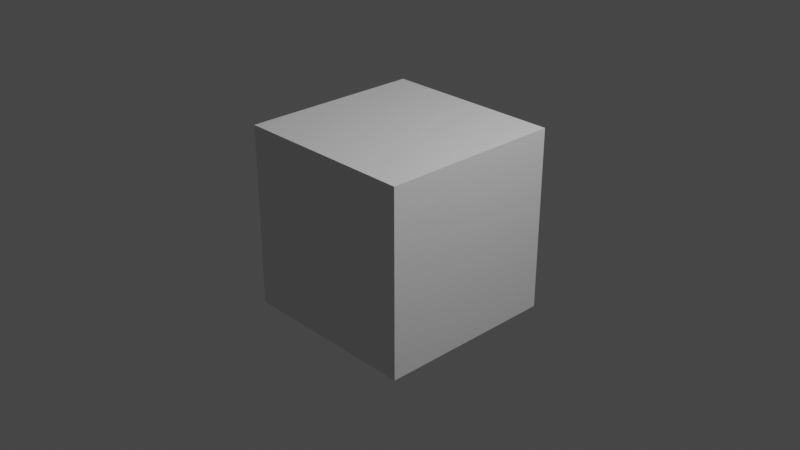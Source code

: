 # Source: Arduino2Blend.blend  (saved by Blender 3.3.6; exported with 4.5.12 LTS)
import bpy
from mathutils import Matrix  # noqa: F401  (used for matrix-valued properties, if any)

bpy.ops.wm.read_factory_settings(use_empty=True)
scene = bpy.context.scene
scene.name = 'Scene'

# ---- collections
col_collection = bpy.data.collections.new('Collection'); scene.collection.children.link(col_collection)

# ---- materials (node trees are filled in below, after node groups)
mat_material = bpy.data.materials.new('Material')
mat_material.alpha_threshold = 0.0
mat_material.use_transparent_shadow = False
mat_material.roughness = 0.5
mat_material.line_color = (0.0, 0.0, 0.0, 1.0)

# ---- material node trees
mat_material.use_nodes = True; mat_material.node_tree.nodes.clear()
_N = mat_material.node_tree.nodes; _L = mat_material.node_tree.links
n0 = _N.new('ShaderNodeOutputMaterial'); n0.name = 'Material Output'; n0.location = (300, 300)
n1 = _N.new('ShaderNodeBsdfPrincipled'); n1.name = 'Principled BSDF'; n1.location = (10, 300)
n1.distribution = 'GGX'
n1.subsurface_method = 'RANDOM_WALK_SKIN'
n1.inputs[3].default_value = 1.45
n1.inputs[27].default_value = (0.0, 0.0, 0.0, 1.0)
n1.inputs[28].default_value = 1.0
_L.new(n1.outputs[0], n0.inputs[0])
n0.is_active_output = True

# ---- world
world_world = bpy.data.worlds.new('World'); scene.world = world_world
world_world.use_nodes = True; world_world.node_tree.nodes.clear()
_N = world_world.node_tree.nodes; _L = world_world.node_tree.links
n0 = _N.new('ShaderNodeOutputWorld'); n0.name = 'World Output'; n0.location = (300, 300)
n1 = _N.new('ShaderNodeBackground'); n1.name = 'Background'; n1.location = (10, 300)
n1.inputs[0].default_value = (0.05088, 0.05088, 0.05088, 1.0)
_L.new(n1.outputs[0], n0.inputs[0])
n0.is_active_output = True
world_world.color = (0.05088, 0.05088, 0.05088)
world_world.use_sun_shadow = False
world_world.sun_shadow_jitter_overblur = 0.0

# ---- cameras
cam_camera = bpy.data.cameras.new('Camera')
cam_camera.clip_end = 100.0
cam_camera.ortho_scale = 7.314

# ---- lights
light_light = bpy.data.lights.new('Light', 'POINT')
light_light.transmission_factor = 0.0
light_light.energy = 1000.0
light_light.shadow_soft_size = 0.1
light_light.shadow_maximum_resolution = 0.006
light_light.use_absolute_resolution = True

# ---- meshes
me_cube = bpy.data.meshes.new('Cube')
me_cube.from_pydata([(1.0, 1.0, 1.0), (1.0, 1.0, -1.0), (1.0, -1.0, 1.0), (1.0, -1.0, -1.0), (-1.0, 1.0, 1.0), (-1.0, 1.0, -1.0), (-1.0, -1.0, 1.0), (-1.0, -1.0, -1.0)], [], [(0, 4, 6, 2), (3, 2, 6, 7), (7, 6, 4, 5), (5, 1, 3, 7), (1, 0, 2, 3), (5, 4, 0, 1)])
_uv = me_cube.uv_layers.new(name='UVMap')
_uv.uv.foreach_set('vector', [0.625, 0.5, 0.875, 0.5, 0.875, 0.75, 0.625, 0.75, 0.375, 0.75, 0.625, 0.75, 0.625, 1.0, 0.375, 1.0, 0.375, 0.0, 0.625, 0.0, 0.625, 0.25, 0.375, 0.25, 0.125, 0.5, 0.375, 0.5, 0.375, 0.75, 0.125, 0.75, 0.375, 0.5, 0.625, 0.5, 0.625, 0.75, 0.375, 0.75, 0.375, 0.25, 0.625, 0.25, 0.625, 0.5, 0.375, 0.5])
me_cube.materials.append(mat_material)
me_cube.use_mirror_vertex_groups = False
me_cube.update()

# ---- objects
ob_cube = bpy.data.objects.new('Cube', me_cube)
ob_light = bpy.data.objects.new('Light', light_light)
ob_camera = bpy.data.objects.new('Camera', cam_camera)

# ---- transforms, parenting, visibility, modifiers, constraints
ob_cube.location = (0.0, 0.0, 0.0)
ob_cube.lock_rotations_4d = False
ob_cube.empty_display_type = 'ARROWS'
ob_cube.lineart.crease_threshold = 0.0
ob_light.location = (4.076, 1.005, 5.904)
ob_light.rotation_euler = (0.6503, 0.05522, 1.866)
ob_light.lock_rotations_4d = False
ob_light.empty_display_type = 'ARROWS'
ob_light.color = (0.0, 0.0, 0.0, 0.0)
ob_light.lineart.crease_threshold = 0.0
ob_camera.location = (7.359, -6.926, 4.958)
ob_camera.rotation_euler = (1.109, 0.0, 0.8149)
ob_camera.lock_rotations_4d = False
ob_camera.empty_display_type = 'ARROWS'
ob_camera.color = (0.0, 0.0, 0.0, 0.0)
ob_camera.display_type = 'WIRE'
ob_camera.lineart.crease_threshold = 0.0

# ---- collection membership
col_collection.objects.link(ob_cube)
col_collection.objects.link(ob_light)
col_collection.objects.link(ob_camera)

# ---- scene / render settings (as saved in the file)
scene.camera = ob_camera
scene.frame_start = 1; scene.frame_end = 250; scene.frame_set(1)
scene.render.engine = 'BLENDER_EEVEE_NEXT'
scene.cycles.sampling_pattern = 'TABULATED_SOBOL'
scene.cycles.use_light_tree = False
scene.view_settings.view_transform = 'Filmic'
bpy.context.view_layer.update()
